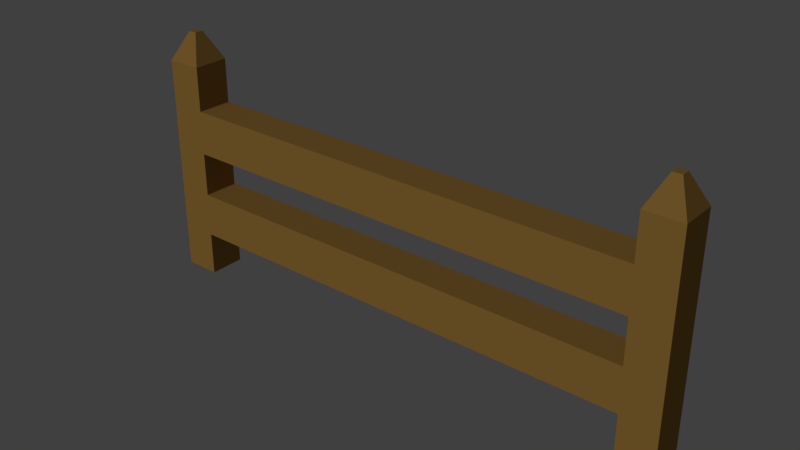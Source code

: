 # Source: fence.blend  (saved by Blender 2.77.0; exported with 4.5.12 LTS)
import bpy
from mathutils import Matrix  # noqa: F401  (used for matrix-valued properties, if any)

bpy.ops.wm.read_factory_settings(use_empty=True)
scene = bpy.context.scene
scene.name = 'Scene'

# ---- collections
col_collection_1 = bpy.data.collections.new('Collection 1'); scene.collection.children.link(col_collection_1)

# ---- materials (node trees are filled in below, after node groups)
mat_wood_material = bpy.data.materials.new('Wood Material')
mat_wood_material.alpha_threshold = 0.0
mat_wood_material.use_transparent_shadow = False
mat_wood_material.diffuse_color = (0.3763, 0.2086, 0.04971, 1.0)
mat_wood_material.roughness = 0.5

# ---- material node trees

# ---- world
world_world = bpy.data.worlds.new('World'); scene.world = world_world
world_world.color = (0.05088, 0.05088, 0.05088)
world_world.use_sun_shadow = False
world_world.sun_shadow_jitter_overblur = 0.0
world_world.cycles.sampling_method = 'MANUAL'

# ---- lights
light_sun = bpy.data.lights.new('Sun', 'SUN')
light_sun.transmission_factor = 0.0
light_sun.angle = 0.1993
light_sun.energy = 1.0
light_sun.shadow_buffer_clip_start = 0.5
light_sun.shadow_soft_size = 0.1
light_sun.shadow_cascade_max_distance = 1000.0

# ---- meshes
me_cube_001 = bpy.data.meshes.new('Cube.001')
me_cube_001.from_pydata([(-15.0, -1.0, -1.0), (-15.0, -1.0, 11.26), (-15.0, 1.0, -1.0), (-15.0, 1.0, 11.26), (-13.0, -1.0, -1.0), (-13.0, -1.0, 11.26), (-13.0, 1.0, -1.0), (-13.0, 1.0, 11.26), (-15.0, -1.0, 1.452), (-15.0, -1.0, 3.904), (-15.0, -1.0, 6.356), (-15.0, -1.0, 8.808), (-15.0, 1.0, 8.808), (-15.0, 1.0, 6.356), (-15.0, 1.0, 3.904), (-15.0, 1.0, 1.452), (-13.0, 1.0, 8.808), (-13.0, 1.0, 6.356), (-13.0, 1.0, 3.904), (-13.0, 1.0, 1.452), (-13.0, -1.0, 8.808), (-13.0, -1.0, 6.356), (-13.0, -1.0, 3.904), (-13.0, -1.0, 1.452), (0.0, 1.0, 8.808), (0.0, 1.0, 6.356), (0.0, -1.0, 8.808), (0.0, -1.0, 6.356), (0.0, 1.0, 3.904), (0.0, 1.0, 1.452), (0.0, -1.0, 3.904), (0.0, -1.0, 1.452), (-14.24, -0.2383, 12.83), (-14.24, 0.2383, 12.83), (-13.76, 0.2383, 12.83), (-13.76, -0.2383, 12.83)], [], [(8, 15, 2, 0), (15, 19, 6, 2), (19, 23, 4, 6), (23, 8, 0, 4), (0, 2, 6, 4), (5, 7, 34, 35), (5, 1, 11, 20), (20, 11, 10, 21), (21, 10, 9, 22), (22, 9, 8, 23), (7, 5, 20, 16), (20, 21, 27, 26), (17, 21, 22, 18), (19, 18, 28, 29), (3, 7, 16, 12), (12, 16, 17, 13), (13, 17, 18, 14), (14, 18, 19, 15), (1, 3, 12, 11), (11, 12, 13, 10), (10, 13, 14, 9), (9, 14, 15, 8), (24, 26, 27, 25), (17, 16, 24, 25), (16, 20, 26, 24), (21, 17, 25, 27), (28, 30, 31, 29), (18, 22, 30, 28), (23, 19, 29, 31), (22, 23, 31, 30), (35, 34, 33, 32), (3, 1, 32, 33), (1, 5, 35, 32), (7, 3, 33, 34)])
_uv = me_cube_001.uv_layers.new(name='UVMap')
_uv.uv.foreach_set('vector', [-0.249, 2.304, -0.5585, 2.444, -0.7221, 2.08, -0.4125, 1.941, 0.7969, -1.284, 0.9306, -0.987, 0.5517, -0.8165, 0.418, -1.114, 1.772, 1.832, 1.462, 1.971, 1.299, 1.608, 1.608, 1.468, 0.1728, -0.6459, 0.03904, -0.9431, 0.418, -1.114, 0.5517, -0.8165, 0.5777, 0.6741, 0.5055, 0.6741, 0.5055, 0.6048, 0.5777, 0.6048, 0.9892, 1.747, 1.299, 1.608, 1.289, 1.901, 1.215, 1.935, -1.343, 0.03631, -1.477, -0.2609, -1.098, -0.4315, -0.9639, -0.1342, -0.9639, -0.1342, -1.098, -0.4315, -0.7188, -0.602, -0.585, -0.3048, -0.585, -0.3048, -0.7188, -0.602, -0.3399, -0.7726, -0.2061, -0.4754, -0.2061, -0.4754, -0.3399, -0.7726, 0.03904, -0.9431, 0.1728, -0.6459, 1.299, 1.608, 0.9892, 1.747, 0.8257, 1.384, 1.135, 1.244, -1.582, 3.505, -1.584, 3.1, 0.4831, 3.087, 0.4856, 3.492, 1.135, 1.244, 1.445, 1.105, 1.608, 1.468, 1.299, 1.608, -1.594, 1.478, -1.597, 1.072, 0.4706, 1.059, 0.4731, 1.465, 2.313, -1.966, 2.446, -1.669, 2.067, -1.499, 1.934, -1.796, 1.934, -1.796, 2.067, -1.499, 1.688, -1.328, 1.555, -1.625, 1.555, -1.625, 1.688, -1.328, 1.31, -1.158, 1.176, -1.455, 1.176, -1.455, 1.31, -1.158, 0.9306, -0.987, 0.7969, -1.284, 0.4053, 3.758, 0.09576, 3.897, -0.0678, 3.534, 0.2417, 3.394, 0.2417, 3.394, -0.0678, 3.534, -0.2314, 3.17, 0.07818, 3.031, 0.07818, 3.031, -0.2314, 3.17, -0.3949, 2.807, -0.08539, 2.668, -0.08539, 2.668, -0.3949, 2.807, -0.5585, 2.444, -0.249, 2.304, 0.6499, 0.6048, 0.5777, 0.6048, 0.5777, 0.52, 0.6499, 0.52, -1.599, 0.6668, -1.602, 0.2613, 0.4656, 0.2485, 0.4681, 0.654, 2.551, 3.158, 2.553, 3.489, 0.4857, 3.502, 0.4836, 3.17, 2.547, 2.495, 2.549, 2.826, 0.4816, 2.839, 0.4795, 2.508, 0.5777, 0.6048, 0.5055, 0.6048, 0.5055, 0.52, 0.5777, 0.52, 2.549, 2.826, 2.551, 3.158, 0.4836, 3.17, 0.4816, 2.839, 2.553, 3.489, 2.555, 3.82, 0.4877, 3.833, 0.4857, 3.502, -1.587, 2.694, -1.589, 2.289, 0.4781, 2.276, 0.4806, 2.681, 0.4003, 0.3382, 0.8684, 0.4384, 0.7723, 0.8879, 0.3041, 0.7877, 0.09576, 3.897, 0.4053, 3.758, 0.3958, 4.052, 0.322, 4.085, -1.477, -0.2609, -1.343, 0.03631, -1.643, 0.03511, -1.674, -0.03572, 2.446, -1.669, 2.313, -1.966, 2.612, -1.965, 2.644, -1.894])
me_cube_001.materials.append(mat_wood_material)
me_cube_001.use_remesh_preserve_volume = False
me_cube_001.use_remesh_preserve_attributes = False
me_cube_001.use_mirror_vertex_groups = False
me_cube_001.update()

# ---- objects
ob_sun = bpy.data.objects.new('Sun', light_sun)
ob_fence = bpy.data.objects.new('Fence', me_cube_001)

# ---- transforms, parenting, visibility, modifiers, constraints
ob_sun.location = (0.0, -23.85, 18.35)
ob_sun.rotation_euler = (1.015, -0.0, 0.0)
ob_sun.lineart.crease_threshold = 0.0
ob_fence.location = (0.0, 0.0, 0.0)
ob_fence.lineart.crease_threshold = 0.0
_m = ob_fence.modifiers.new('Mirror', 'MIRROR')

# ---- collection membership
col_collection_1.objects.link(ob_sun)
col_collection_1.objects.link(ob_fence)

# ---- scene / render settings (as saved in the file)
scene.frame_start = 1; scene.frame_end = 250; scene.frame_set(1)
scene.render.engine = 'BLENDER_EEVEE_NEXT'
scene.render.resolution_percentage = 50
scene.render.dither_intensity = 0.0
scene.cycles.use_denoising = False
scene.cycles.samples = 128
scene.cycles.sampling_pattern = 'TABULATED_SOBOL'
scene.cycles.light_sampling_threshold = 0.0
scene.cycles.use_adaptive_sampling = False
scene.cycles.use_light_tree = False
scene.cycles.blur_glossy = 0.0
scene.cycles.sample_clamp_indirect = 0.0
scene.view_settings.view_transform = 'Standard'
bpy.context.view_layer.update()

# ---- added for rendering (the .blend has no active camera): camera
cam_auto = bpy.data.cameras.new('AutoCamera')
cam_auto.lens = 50.0
cam_auto.sensor_width = 36.0
cam_auto.clip_end = 1000.0
ob_auto_camera = bpy.data.objects.new('AutoCamera', cam_auto)
scene.collection.objects.link(ob_auto_camera)
ob_auto_camera.location = (30.6193, -36.7431, 30.4092)
ob_auto_camera.rotation_euler = (1.09748, -7.21219e-08, 0.694738)
scene.camera = ob_auto_camera
bpy.context.view_layer.update()
